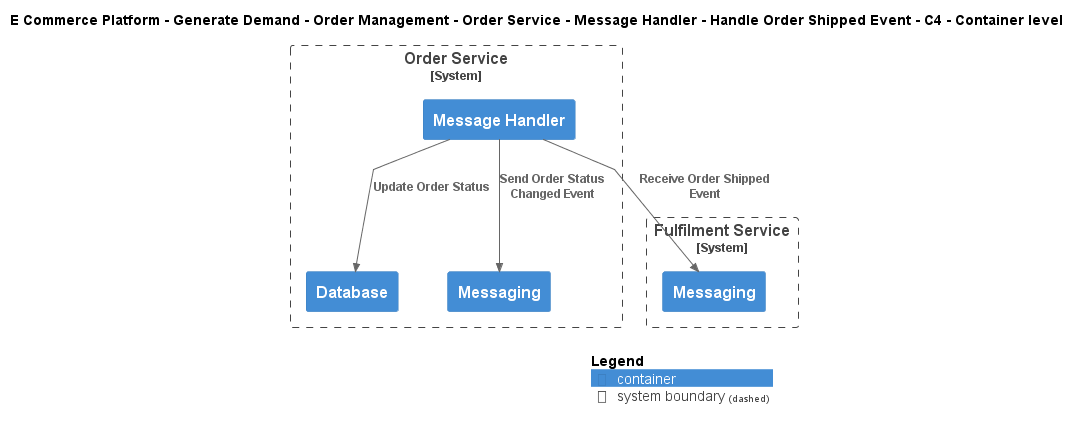

The diagram above was rendered by PlantUML. Its source (embedded in the PNG):
@startuml
!include ..\..\..\..\..\..\..\..\..\.c4s\C4_Container.puml

AddElementTag("c4interflow:lifecycle:new", $bgColor=green, $fontColor=#ffffff, $borderColor=green, $shadowing="False")
AddElementTag("c4interflow:lifecycle:changed", $bgColor=orange, $fontColor=#ffffff, $borderColor=orange, $shadowing="False")
AddElementTag("c4interflow:lifecycle:removed", $bgColor=red, $fontColor=#ffffff, $borderColor=red, $shadowing="False")

AddRelTag("c4interflow:lifecycle:new", $textColor=green, $lineColor=green)
AddRelTag("c4interflow:lifecycle:changed", $textColor=orange, $lineColor=orange)
AddRelTag("c4interflow:lifecycle:removed", $textColor=red, $lineColor=red)

SHOW_PERSON_PORTRAIT()
LAYOUT_TOP_DOWN()

skinparam linetype polyline

title E Commerce Platform - Generate Demand - Order Management - Order Service - Message Handler - Handle Order Shipped Event - C4 - Container level


System_Boundary(ECommercePlatform.GenerateDemand.OrderManagement.SoftwareSystems.OrderService, "Order Service") {
    Container(ECommercePlatform.GenerateDemand.OrderManagement.SoftwareSystems.OrderService.Containers.MessageHandler, "Message Handler", "", "")
    Container(ECommercePlatform.GenerateDemand.OrderManagement.SoftwareSystems.OrderService.Containers.Database, "Database", "", "")
    Container(ECommercePlatform.GenerateDemand.OrderManagement.SoftwareSystems.OrderService.Containers.Messaging, "Messaging", "", "")
}

System_Boundary(ECommercePlatform.Deliver.Fulfilment.SoftwareSystems.FulfilmentService, "Fulfilment Service") {
    Container(ECommercePlatform.Deliver.Fulfilment.SoftwareSystems.FulfilmentService.Containers.Messaging, "Messaging", "", "")
}

Rel(ECommercePlatform.GenerateDemand.OrderManagement.SoftwareSystems.OrderService.Containers.MessageHandler, ECommercePlatform.Deliver.Fulfilment.SoftwareSystems.FulfilmentService.Containers.Messaging, "Receive Order Shipped Event")
Rel(ECommercePlatform.GenerateDemand.OrderManagement.SoftwareSystems.OrderService.Containers.MessageHandler, ECommercePlatform.GenerateDemand.OrderManagement.SoftwareSystems.OrderService.Containers.Database, "Update Order Status")
Rel(ECommercePlatform.GenerateDemand.OrderManagement.SoftwareSystems.OrderService.Containers.MessageHandler, ECommercePlatform.GenerateDemand.OrderManagement.SoftwareSystems.OrderService.Containers.Messaging, "Send Order Status Changed Event")


SHOW_LEGEND()
@enduml